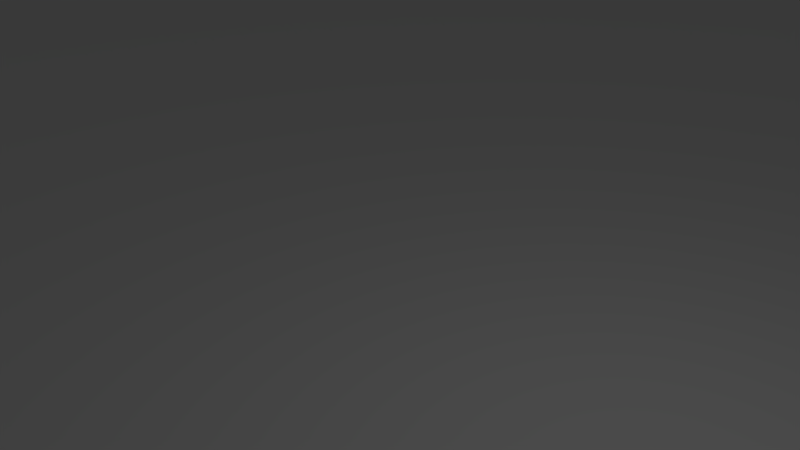 # Source: roadT.blend  (saved by Blender 2.78.0; exported with 4.5.12 LTS)
import bpy
from mathutils import Matrix  # noqa: F401  (used for matrix-valued properties, if any)

bpy.ops.wm.read_factory_settings(use_empty=True)
scene = bpy.context.scene
scene.name = 'Scene'

# ---- collections
col_collection_1 = bpy.data.collections.new('Collection 1'); scene.collection.children.link(col_collection_1)

# ---- world
world_world = bpy.data.worlds.new('World'); scene.world = world_world
world_world.color = (0.05088, 0.05088, 0.05088)
world_world.use_sun_shadow = False
world_world.sun_shadow_jitter_overblur = 0.0
world_world.cycles.sampling_method = 'MANUAL'

# ---- cameras
cam_camera = bpy.data.cameras.new('Camera')
cam_camera.clip_end = 100.0
cam_camera.lens = 35.0
cam_camera.sensor_width = 32.0
cam_camera.sensor_height = 18.0
cam_camera.ortho_scale = 7.314
cam_camera.dof.focus_distance = 0.0
cam_camera.dof.aperture_fstop = 128.0

# ---- lights
light_lamp = bpy.data.lights.new('Lamp', 'POINT')
light_lamp.transmission_factor = 0.0
light_lamp.cutoff_distance = 30.0
light_lamp.energy = 100.0
light_lamp.shadow_buffer_clip_start = 1.001
light_lamp.shadow_soft_size = 0.1
light_lamp.shadow_maximum_resolution = 0.006
light_lamp.use_absolute_resolution = True

# ---- meshes
me_plane = bpy.data.meshes.new('Plane')
me_plane.from_pydata([(-120.0, -120.0, -2.372), (120.0, -120.0, -2.372), (-120.0, 120.0, -2.372), (120.0, 120.0, -2.372), (-120.0, 80.01, -2.372), (-120.0, -80.01, -2.372), (120.0, -80.01, -2.372), (120.0, 80.01, -2.372), (-80.01, -120.0, -2.372), (-80.01, 120.0, -2.372), (-80.01, -80.01, -2.372), (-80.01, 80.01, -2.372), (80.0, -120.0, -2.372), (80.0, 120.0, -2.372), (80.0, -80.01, -2.372), (80.0, 80.01, -2.372), (-120.0, -80.01, 2.622), (-120.0, -120.0, 2.622), (80.0, -120.0, 2.622), (120.0, -120.0, 2.622), (120.0, 80.01, 2.622), (120.0, 120.0, 2.622), (-80.01, 120.0, 2.622), (-120.0, 120.0, 2.622), (-120.0, 80.01, 2.622), (120.0, -80.01, 2.622), (-80.01, -80.01, 2.622), (-80.01, 80.01, 2.622), (-80.01, -120.0, 2.622), (80.0, 120.0, 2.622), (80.0, -80.01, 2.622), (80.0, 80.01, 2.622)], [], [(9, 2, 23, 22), (0, 8, 28, 17), (7, 3, 21, 20), (5, 10, 11, 4), (4, 11, 27, 24), (11, 9, 22, 27), (10, 14, 15, 11), (8, 12, 14, 10), (11, 15, 13, 9), (31, 20, 21, 29), (18, 19, 25, 30), (30, 25, 20, 31), (17, 28, 26, 16), (24, 27, 22, 23), (3, 13, 29, 21), (2, 4, 24, 23), (1, 6, 25, 19), (15, 14, 30, 31), (6, 7, 20, 25), (14, 12, 18, 30), (5, 0, 17, 16), (8, 10, 26, 28), (10, 5, 16, 26), (13, 15, 31, 29), (12, 1, 19, 18)])
_uv = me_plane.uv_layers.new(name='UVMap')
_uv.uv.foreach_set('vector', [0.4214, 0.7214, 0.4214, 0.7786, 0.4143, 0.7786, 0.4143, 0.7214, 0.4143, 0.7214, 0.4143, 0.6643, 0.4214, 0.6643, 0.4214, 0.7214, 0.3929, 0.6643, 0.3929, 0.6071, 0.4, 0.6071, 0.4, 0.6643, 0.55, 0.6071, 0.6071, 0.6071, 0.6071, 0.8357, 0.55, 0.8357, 0.4143, 0.6643, 0.4143, 0.6071, 0.4214, 0.6071, 0.4214, 0.6643, 0.4214, 0.7786, 0.4214, 0.8357, 0.4143, 0.8357, 0.4143, 0.7786, 0.6071, 0.6071, 0.8357, 0.6071, 0.8357, 0.8357, 0.6071, 0.8357, 0.6071, 0.55, 0.8357, 0.55, 0.8357, 0.6071, 0.6071, 0.6071, 0.6071, 0.8357, 0.8357, 0.8357, 0.8357, 0.8929, 0.6071, 0.8929, 0.3929, 0.6071, 0.3357, 0.6071, 0.3357, 0.55, 0.3929, 0.55, 0.3929, 0.8929, 0.3357, 0.8929, 0.3357, 0.8357, 0.3929, 0.8357, 0.3929, 0.8357, 0.3357, 0.8357, 0.3357, 0.6071, 0.3929, 0.6071, 0.3929, 0.55, 0.45, 0.55, 0.45, 0.6071, 0.3929, 0.6071, 0.05, 0.95, 0.05, 0.8929, 0.1071, 0.8929, 0.1071, 0.95, 0.4143, 0.6071, 0.4143, 0.6643, 0.4071, 0.6643, 0.4071, 0.6071, 0.4214, 0.8357, 0.4214, 0.8928, 0.4143, 0.8928, 0.4143, 0.8357, 0.3929, 0.95, 0.3929, 0.8929, 0.4, 0.8929, 0.4, 0.95, 0.4, 0.8929, 0.4, 0.6643, 0.4071, 0.6643, 0.4071, 0.8929, 0.3929, 0.8929, 0.3929, 0.6643, 0.4, 0.6643, 0.4, 0.8929, 0.4, 0.6643, 0.4, 0.6071, 0.4071, 0.6071, 0.4071, 0.6643, 0.4071, 0.8357, 0.4071, 0.7786, 0.4143, 0.7786, 0.4143, 0.8357, 0.4143, 0.7214, 0.4143, 0.7786, 0.4071, 0.7786, 0.4071, 0.7214, 0.4143, 0.8357, 0.4143, 0.8929, 0.4071, 0.8929, 0.4071, 0.8357, 0.4, 0.95, 0.4, 0.8929, 0.4071, 0.8929, 0.4071, 0.95, 0.4071, 0.7214, 0.4071, 0.6643, 0.4143, 0.6643, 0.4143, 0.7214])
me_plane.use_remesh_preserve_volume = False
me_plane.use_remesh_preserve_attributes = False
me_plane.use_mirror_vertex_groups = False
me_plane.update()

# ---- objects
ob_plane = bpy.data.objects.new('Plane', me_plane)
ob_lamp = bpy.data.objects.new('Lamp', light_lamp)
ob_camera = bpy.data.objects.new('Camera', cam_camera)

# ---- transforms, parenting, visibility, modifiers, constraints
ob_plane.location = (0.0, 0.0, 0.0)
ob_plane.lineart.crease_threshold = 0.0
ob_lamp.location = (4.076, 1.005, 5.904)
ob_lamp.rotation_euler = (0.6503, 0.05522, 1.866)
ob_lamp.lock_rotations_4d = False
ob_lamp.empty_display_type = 'ARROWS'
ob_lamp.color = (0.0, 0.0, 0.0, 0.0)
ob_lamp.lineart.crease_threshold = 0.0
ob_camera.location = (7.481, -6.508, 5.344)
ob_camera.rotation_euler = (1.109, 0.0, 0.8149)
ob_camera.lock_rotations_4d = False
ob_camera.empty_display_type = 'ARROWS'
ob_camera.color = (0.0, 0.0, 0.0, 0.0)
ob_camera.display_type = 'WIRE'
ob_camera.lineart.crease_threshold = 0.0

# ---- collection membership
col_collection_1.objects.link(ob_plane)
col_collection_1.objects.link(ob_lamp)
col_collection_1.objects.link(ob_camera)

# ---- scene / render settings (as saved in the file)
scene.camera = ob_camera
scene.frame_start = 1; scene.frame_end = 250; scene.frame_set(1)
scene.render.engine = 'BLENDER_EEVEE_NEXT'
scene.render.resolution_percentage = 50
scene.render.dither_intensity = 0.0
scene.cycles.use_denoising = False
scene.cycles.samples = 128
scene.cycles.sampling_pattern = 'TABULATED_SOBOL'
scene.cycles.light_sampling_threshold = 0.0
scene.cycles.use_adaptive_sampling = False
scene.cycles.use_light_tree = False
scene.cycles.blur_glossy = 0.0
scene.cycles.sample_clamp_indirect = 0.0
scene.view_settings.view_transform = 'Standard'
bpy.context.view_layer.update()
